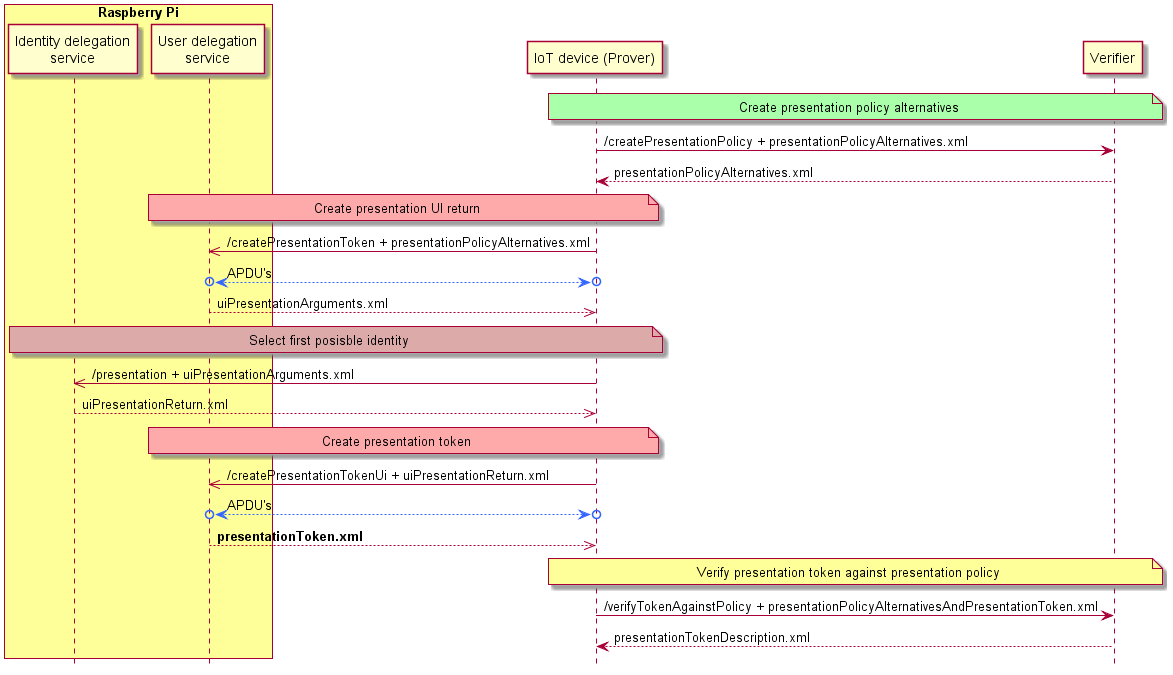

The diagram above was rendered by PlantUML. Its source (embedded in the PNG):
@startuml
hide footbox
  box "Raspberry Pi" #FFFF99
  participant "Identity delegation\nservice" as RpiId
  participant "User delegation\nservice" as RpiUser
  end box
  participant "IoT device (Prover)" as IoT
  participant Verifier

  note over IoT, Verifier #AAFFAA : Create presentation policy alternatives
  IoT -> Verifier : /createPresentationPolicy + presentationPolicyAlternatives.xml
  IoT <-- Verifier : presentationPolicyAlternatives.xml

  note over IoT, RpiUser #FFAAAA : Create presentation UI return
  RpiUser <<- IoT : /createPresentationToken + presentationPolicyAlternatives.xml
  RpiUser o<-[#3366FF]->o IoT : APDU's
  RpiUser -->> IoT : uiPresentationArguments.xml

  note over IoT, RpiId  #DDAAAA : Select first posisble identity
  RpiId <<- IoT : /presentation + uiPresentationArguments.xml
  RpiId -->> IoT : uiPresentationReturn.xml

  note over IoT, RpiUser #FFAAAA : Create presentation token
  RpiUser <<- IoT : /createPresentationTokenUi + uiPresentationReturn.xml
  RpiUser o<-[#3366FF]->o IoT : APDU's
  RpiUser -->> IoT : **presentationToken.xml**

  note over IoT, Verifier #FFFF99 : Verify presentation token against presentation policy
  IoT -> Verifier : /verifyTokenAgainstPolicy + presentationPolicyAlternativesAndPresentationToken.xml
  IoT <-- Verifier : presentationTokenDescription.xml


@enduml